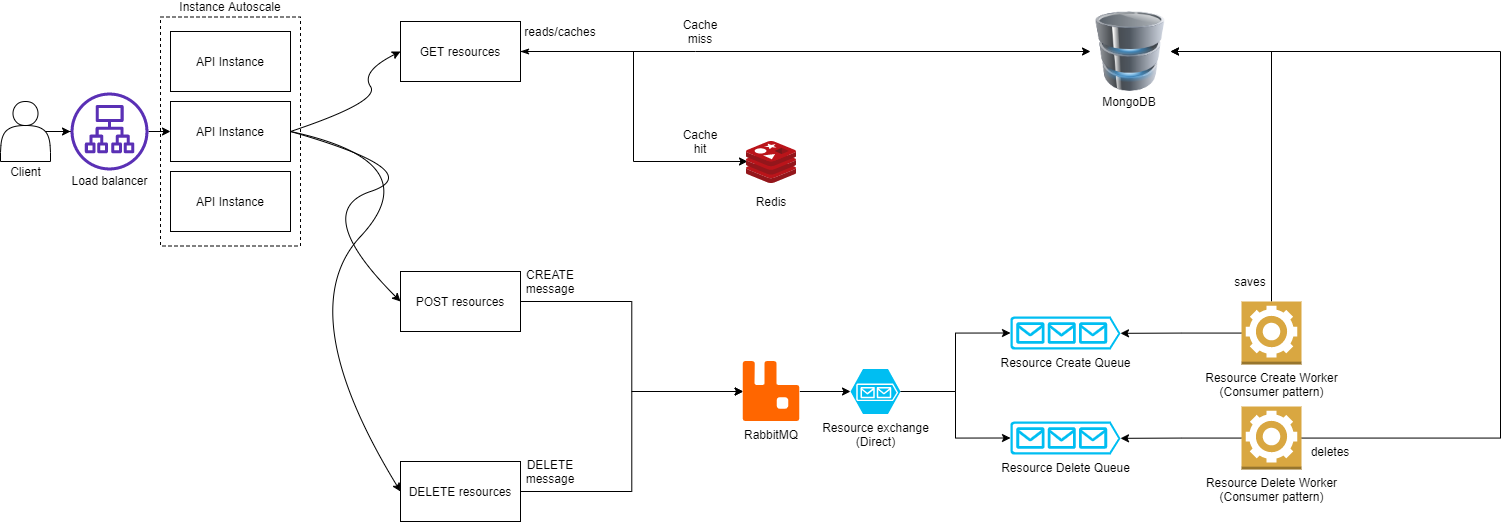

The diagram above was exported from draw.io. Its source (the exported page's mxGraphModel, read from the mxfile embedded in the PNG):
<mxGraphModel dx="1240" dy="643" grid="1" gridSize="10" guides="1" tooltips="1" connect="1" arrows="1" fold="1" page="1" pageScale="1" pageWidth="827" pageHeight="1169" math="0" shadow="0">
  <root>
    <mxCell id="0" />
    <mxCell id="1" parent="0" />
    <mxCell id="WS7A-ySfcPfWkIly-H7l-61" value="Instance Autoscale&lt;br&gt;" style="rounded=0;whiteSpace=wrap;html=1;dashed=1;labelPosition=center;verticalLabelPosition=top;align=center;verticalAlign=bottom;" vertex="1" parent="1">
      <mxGeometry x="160" y="25.5" width="140" height="229" as="geometry" />
    </mxCell>
    <mxCell id="WS7A-ySfcPfWkIly-H7l-6" value="" style="group" vertex="1" connectable="0" parent="1">
      <mxGeometry y="110" width="50" height="80" as="geometry" />
    </mxCell>
    <mxCell id="WS7A-ySfcPfWkIly-H7l-4" value="" style="shape=actor;whiteSpace=wrap;html=1;" vertex="1" parent="WS7A-ySfcPfWkIly-H7l-6">
      <mxGeometry width="50" height="60" as="geometry" />
    </mxCell>
    <mxCell id="WS7A-ySfcPfWkIly-H7l-5" value="Client" style="text;html=1;align=center;verticalAlign=middle;resizable=0;points=[];autosize=1;strokeColor=none;" vertex="1" parent="WS7A-ySfcPfWkIly-H7l-6">
      <mxGeometry y="60" width="50" height="20" as="geometry" />
    </mxCell>
    <mxCell id="WS7A-ySfcPfWkIly-H7l-13" value="API Instance" style="rounded=0;whiteSpace=wrap;html=1;" vertex="1" parent="1">
      <mxGeometry x="170" y="110" width="120" height="60" as="geometry" />
    </mxCell>
    <mxCell id="WS7A-ySfcPfWkIly-H7l-24" style="edgeStyle=orthogonalEdgeStyle;rounded=0;orthogonalLoop=1;jettySize=auto;html=1;entryX=0;entryY=0.5;entryDx=0;entryDy=0;" edge="1" parent="1" source="WS7A-ySfcPfWkIly-H7l-15" target="WS7A-ySfcPfWkIly-H7l-21">
      <mxGeometry relative="1" as="geometry">
        <Array as="points">
          <mxPoint x="695" y="60" />
        </Array>
      </mxGeometry>
    </mxCell>
    <mxCell id="WS7A-ySfcPfWkIly-H7l-26" style="edgeStyle=orthogonalEdgeStyle;rounded=0;orthogonalLoop=1;jettySize=auto;html=1;entryX=0.02;entryY=0.476;entryDx=0;entryDy=0;entryPerimeter=0;startArrow=classicThin;startFill=1;" edge="1" parent="1" source="WS7A-ySfcPfWkIly-H7l-15" target="WS7A-ySfcPfWkIly-H7l-18">
      <mxGeometry relative="1" as="geometry" />
    </mxCell>
    <mxCell id="WS7A-ySfcPfWkIly-H7l-15" value="GET resources" style="rounded=0;whiteSpace=wrap;html=1;" vertex="1" parent="1">
      <mxGeometry x="400" y="30" width="120" height="60" as="geometry" />
    </mxCell>
    <mxCell id="WS7A-ySfcPfWkIly-H7l-17" value="" style="curved=1;endArrow=classic;html=1;exitX=1;exitY=0.5;exitDx=0;exitDy=0;entryX=0;entryY=0.5;entryDx=0;entryDy=0;" edge="1" parent="1" source="WS7A-ySfcPfWkIly-H7l-13" target="WS7A-ySfcPfWkIly-H7l-15">
      <mxGeometry width="50" height="50" relative="1" as="geometry">
        <mxPoint x="390" y="160" as="sourcePoint" />
        <mxPoint x="440" y="110" as="targetPoint" />
        <Array as="points">
          <mxPoint x="380" y="110" />
          <mxPoint x="360" y="80" />
        </Array>
      </mxGeometry>
    </mxCell>
    <mxCell id="WS7A-ySfcPfWkIly-H7l-20" value="" style="group" vertex="1" connectable="0" parent="1">
      <mxGeometry x="746" y="150" width="50" height="70" as="geometry" />
    </mxCell>
    <mxCell id="WS7A-ySfcPfWkIly-H7l-18" value="" style="aspect=fixed;html=1;points=[];align=center;image;fontSize=12;image=img/lib/mscae/Cache_Redis_Product.svg;" vertex="1" parent="WS7A-ySfcPfWkIly-H7l-20">
      <mxGeometry width="50" height="42" as="geometry" />
    </mxCell>
    <mxCell id="WS7A-ySfcPfWkIly-H7l-19" value="Redis" style="text;html=1;strokeColor=none;fillColor=none;align=center;verticalAlign=middle;whiteSpace=wrap;rounded=0;" vertex="1" parent="WS7A-ySfcPfWkIly-H7l-20">
      <mxGeometry x="5" y="50" width="40" height="20" as="geometry" />
    </mxCell>
    <mxCell id="WS7A-ySfcPfWkIly-H7l-23" value="" style="group" vertex="1" connectable="0" parent="1">
      <mxGeometry x="1090" y="20" width="80" height="100" as="geometry" />
    </mxCell>
    <mxCell id="WS7A-ySfcPfWkIly-H7l-21" value="" style="image;html=1;image=img/lib/clip_art/computers/Database_128x128.png" vertex="1" parent="WS7A-ySfcPfWkIly-H7l-23">
      <mxGeometry width="80" height="80" as="geometry" />
    </mxCell>
    <mxCell id="WS7A-ySfcPfWkIly-H7l-22" value="MongoDB" style="text;html=1;strokeColor=none;fillColor=none;align=center;verticalAlign=middle;whiteSpace=wrap;rounded=0;" vertex="1" parent="WS7A-ySfcPfWkIly-H7l-23">
      <mxGeometry x="9" y="80" width="60" height="20" as="geometry" />
    </mxCell>
    <mxCell id="WS7A-ySfcPfWkIly-H7l-25" value="Cache miss" style="text;html=1;strokeColor=none;fillColor=none;align=center;verticalAlign=middle;whiteSpace=wrap;rounded=0;" vertex="1" parent="1">
      <mxGeometry x="680" y="30" width="40" height="20" as="geometry" />
    </mxCell>
    <mxCell id="WS7A-ySfcPfWkIly-H7l-27" value="Cache hit" style="text;html=1;strokeColor=none;fillColor=none;align=center;verticalAlign=middle;whiteSpace=wrap;rounded=0;" vertex="1" parent="1">
      <mxGeometry x="680" y="140" width="40" height="20" as="geometry" />
    </mxCell>
    <mxCell id="WS7A-ySfcPfWkIly-H7l-28" value="reads/caches" style="text;html=1;strokeColor=none;fillColor=none;align=center;verticalAlign=middle;whiteSpace=wrap;rounded=0;" vertex="1" parent="1">
      <mxGeometry x="540" y="30" width="40" height="20" as="geometry" />
    </mxCell>
    <mxCell id="WS7A-ySfcPfWkIly-H7l-35" style="edgeStyle=orthogonalEdgeStyle;rounded=0;orthogonalLoop=1;jettySize=auto;html=1;entryX=0;entryY=0.5;entryDx=0;entryDy=0;startArrow=none;startFill=0;" edge="1" parent="1" source="WS7A-ySfcPfWkIly-H7l-29" target="WS7A-ySfcPfWkIly-H7l-34">
      <mxGeometry relative="1" as="geometry" />
    </mxCell>
    <mxCell id="WS7A-ySfcPfWkIly-H7l-29" value="POST resources" style="rounded=0;whiteSpace=wrap;html=1;" vertex="1" parent="1">
      <mxGeometry x="400" y="280" width="120" height="60" as="geometry" />
    </mxCell>
    <mxCell id="WS7A-ySfcPfWkIly-H7l-36" style="edgeStyle=orthogonalEdgeStyle;rounded=0;orthogonalLoop=1;jettySize=auto;html=1;entryX=0;entryY=0.5;entryDx=0;entryDy=0;startArrow=none;startFill=0;" edge="1" parent="1" source="WS7A-ySfcPfWkIly-H7l-30" target="WS7A-ySfcPfWkIly-H7l-34">
      <mxGeometry relative="1" as="geometry" />
    </mxCell>
    <mxCell id="WS7A-ySfcPfWkIly-H7l-30" value="DELETE resources" style="rounded=0;whiteSpace=wrap;html=1;" vertex="1" parent="1">
      <mxGeometry x="400" y="470" width="120" height="60" as="geometry" />
    </mxCell>
    <mxCell id="WS7A-ySfcPfWkIly-H7l-31" value="" style="curved=1;endArrow=classic;html=1;exitX=1;exitY=0.5;exitDx=0;exitDy=0;entryX=0;entryY=0.5;entryDx=0;entryDy=0;" edge="1" parent="1" source="WS7A-ySfcPfWkIly-H7l-13" target="WS7A-ySfcPfWkIly-H7l-29">
      <mxGeometry width="50" height="50" relative="1" as="geometry">
        <mxPoint x="430" y="260" as="sourcePoint" />
        <mxPoint x="480" y="210" as="targetPoint" />
        <Array as="points">
          <mxPoint x="430" y="180" />
          <mxPoint x="310" y="220" />
        </Array>
      </mxGeometry>
    </mxCell>
    <mxCell id="WS7A-ySfcPfWkIly-H7l-32" value="" style="curved=1;endArrow=classic;html=1;entryX=0;entryY=0.5;entryDx=0;entryDy=0;exitX=1;exitY=0.5;exitDx=0;exitDy=0;" edge="1" parent="1" source="WS7A-ySfcPfWkIly-H7l-13" target="WS7A-ySfcPfWkIly-H7l-30">
      <mxGeometry width="50" height="50" relative="1" as="geometry">
        <mxPoint x="350" y="230" as="sourcePoint" />
        <mxPoint x="480" y="210" as="targetPoint" />
        <Array as="points">
          <mxPoint x="430" y="170" />
          <mxPoint x="290" y="320" />
        </Array>
      </mxGeometry>
    </mxCell>
    <mxCell id="WS7A-ySfcPfWkIly-H7l-43" style="edgeStyle=orthogonalEdgeStyle;rounded=0;orthogonalLoop=1;jettySize=auto;html=1;entryX=0;entryY=0.5;entryDx=0;entryDy=0;entryPerimeter=0;startArrow=none;startFill=0;" edge="1" parent="1" source="WS7A-ySfcPfWkIly-H7l-34" target="WS7A-ySfcPfWkIly-H7l-42">
      <mxGeometry relative="1" as="geometry" />
    </mxCell>
    <mxCell id="WS7A-ySfcPfWkIly-H7l-34" value="RabbitMQ" style="shape=image;verticalLabelPosition=bottom;labelBackgroundColor=#ffffff;verticalAlign=top;aspect=fixed;imageAspect=0;image=https://assets.zabbix.com/img/brands/rabbitmq.svg;" vertex="1" parent="1">
      <mxGeometry x="742.6800000000001" y="370" width="56.65" height="60" as="geometry" />
    </mxCell>
    <mxCell id="WS7A-ySfcPfWkIly-H7l-37" value="CREATE message" style="text;html=1;strokeColor=none;fillColor=none;align=center;verticalAlign=middle;whiteSpace=wrap;rounded=0;" vertex="1" parent="1">
      <mxGeometry x="530" y="280" width="40" height="20" as="geometry" />
    </mxCell>
    <mxCell id="WS7A-ySfcPfWkIly-H7l-38" value="DELETE message" style="text;html=1;strokeColor=none;fillColor=none;align=center;verticalAlign=middle;whiteSpace=wrap;rounded=0;" vertex="1" parent="1">
      <mxGeometry x="530" y="470" width="40" height="20" as="geometry" />
    </mxCell>
    <mxCell id="WS7A-ySfcPfWkIly-H7l-39" value="Resource Create Queue" style="verticalLabelPosition=bottom;html=1;verticalAlign=top;align=center;strokeColor=none;fillColor=#00BEF2;shape=mxgraph.azure.queue_generic;pointerEvents=1;" vertex="1" parent="1">
      <mxGeometry x="1010" y="325" width="110" height="33" as="geometry" />
    </mxCell>
    <mxCell id="WS7A-ySfcPfWkIly-H7l-41" value="Resource Delete Queue" style="verticalLabelPosition=bottom;html=1;verticalAlign=top;align=center;strokeColor=none;fillColor=#00BEF2;shape=mxgraph.azure.queue_generic;pointerEvents=1;" vertex="1" parent="1">
      <mxGeometry x="1010" y="430" width="110" height="33" as="geometry" />
    </mxCell>
    <mxCell id="WS7A-ySfcPfWkIly-H7l-44" style="edgeStyle=orthogonalEdgeStyle;rounded=0;orthogonalLoop=1;jettySize=auto;html=1;entryX=0;entryY=0.5;entryDx=0;entryDy=0;entryPerimeter=0;startArrow=none;startFill=0;" edge="1" parent="1" source="WS7A-ySfcPfWkIly-H7l-42" target="WS7A-ySfcPfWkIly-H7l-41">
      <mxGeometry relative="1" as="geometry" />
    </mxCell>
    <mxCell id="WS7A-ySfcPfWkIly-H7l-45" style="edgeStyle=orthogonalEdgeStyle;rounded=0;orthogonalLoop=1;jettySize=auto;html=1;entryX=0;entryY=0.5;entryDx=0;entryDy=0;entryPerimeter=0;startArrow=none;startFill=0;" edge="1" parent="1" source="WS7A-ySfcPfWkIly-H7l-42" target="WS7A-ySfcPfWkIly-H7l-39">
      <mxGeometry relative="1" as="geometry" />
    </mxCell>
    <mxCell id="WS7A-ySfcPfWkIly-H7l-42" value="Resource exchange&lt;br&gt;(Direct)" style="verticalLabelPosition=bottom;html=1;verticalAlign=top;align=center;strokeColor=none;fillColor=#00BEF2;shape=mxgraph.azure.storage_queue;" vertex="1" parent="1">
      <mxGeometry x="850" y="377.5" width="50" height="45" as="geometry" />
    </mxCell>
    <mxCell id="WS7A-ySfcPfWkIly-H7l-49" style="edgeStyle=orthogonalEdgeStyle;rounded=0;orthogonalLoop=1;jettySize=auto;html=1;entryX=1;entryY=0.51;entryDx=0;entryDy=0;entryPerimeter=0;startArrow=none;startFill=0;" edge="1" parent="1" source="WS7A-ySfcPfWkIly-H7l-46" target="WS7A-ySfcPfWkIly-H7l-39">
      <mxGeometry relative="1" as="geometry" />
    </mxCell>
    <mxCell id="WS7A-ySfcPfWkIly-H7l-52" style="edgeStyle=orthogonalEdgeStyle;rounded=0;orthogonalLoop=1;jettySize=auto;html=1;startArrow=none;startFill=0;entryX=1;entryY=0.5;entryDx=0;entryDy=0;" edge="1" parent="1" source="WS7A-ySfcPfWkIly-H7l-46" target="WS7A-ySfcPfWkIly-H7l-21">
      <mxGeometry relative="1" as="geometry">
        <mxPoint x="1271" y="40" as="targetPoint" />
        <Array as="points">
          <mxPoint x="1271" y="60" />
        </Array>
      </mxGeometry>
    </mxCell>
    <mxCell id="WS7A-ySfcPfWkIly-H7l-46" value="Resource Create Worker&lt;br&gt;(Consumer pattern)" style="outlineConnect=0;dashed=0;verticalLabelPosition=bottom;verticalAlign=top;align=center;html=1;shape=mxgraph.aws3.worker;fillColor=#D9A741;gradientColor=none;" vertex="1" parent="1">
      <mxGeometry x="1241" y="310" width="60" height="63" as="geometry" />
    </mxCell>
    <mxCell id="WS7A-ySfcPfWkIly-H7l-51" style="edgeStyle=orthogonalEdgeStyle;rounded=0;orthogonalLoop=1;jettySize=auto;html=1;entryX=1;entryY=0.51;entryDx=0;entryDy=0;entryPerimeter=0;startArrow=none;startFill=0;" edge="1" parent="1" source="WS7A-ySfcPfWkIly-H7l-50" target="WS7A-ySfcPfWkIly-H7l-41">
      <mxGeometry relative="1" as="geometry" />
    </mxCell>
    <mxCell id="WS7A-ySfcPfWkIly-H7l-53" style="edgeStyle=orthogonalEdgeStyle;rounded=0;orthogonalLoop=1;jettySize=auto;html=1;entryX=1;entryY=0.5;entryDx=0;entryDy=0;startArrow=none;startFill=0;" edge="1" parent="1" source="WS7A-ySfcPfWkIly-H7l-50" target="WS7A-ySfcPfWkIly-H7l-21">
      <mxGeometry relative="1" as="geometry">
        <Array as="points">
          <mxPoint x="1500" y="447" />
          <mxPoint x="1500" y="60" />
        </Array>
      </mxGeometry>
    </mxCell>
    <mxCell id="WS7A-ySfcPfWkIly-H7l-50" value="Resource Delete&amp;nbsp;Worker&lt;br&gt;(Consumer pattern)" style="outlineConnect=0;dashed=0;verticalLabelPosition=bottom;verticalAlign=top;align=center;html=1;shape=mxgraph.aws3.worker;fillColor=#D9A741;gradientColor=none;" vertex="1" parent="1">
      <mxGeometry x="1241" y="415" width="60" height="63" as="geometry" />
    </mxCell>
    <mxCell id="WS7A-ySfcPfWkIly-H7l-54" value="saves" style="text;html=1;strokeColor=none;fillColor=none;align=center;verticalAlign=middle;whiteSpace=wrap;rounded=0;" vertex="1" parent="1">
      <mxGeometry x="1230" y="280" width="40" height="20" as="geometry" />
    </mxCell>
    <mxCell id="WS7A-ySfcPfWkIly-H7l-55" value="deletes" style="text;html=1;strokeColor=none;fillColor=none;align=center;verticalAlign=middle;whiteSpace=wrap;rounded=0;" vertex="1" parent="1">
      <mxGeometry x="1310" y="450" width="40" height="20" as="geometry" />
    </mxCell>
    <mxCell id="WS7A-ySfcPfWkIly-H7l-60" style="edgeStyle=orthogonalEdgeStyle;rounded=0;orthogonalLoop=1;jettySize=auto;html=1;startArrow=none;startFill=0;" edge="1" parent="1" source="WS7A-ySfcPfWkIly-H7l-56" target="WS7A-ySfcPfWkIly-H7l-13">
      <mxGeometry relative="1" as="geometry" />
    </mxCell>
    <mxCell id="WS7A-ySfcPfWkIly-H7l-56" value="" style="outlineConnect=0;fontColor=#232F3E;gradientColor=none;fillColor=#5A30B5;strokeColor=none;dashed=0;verticalLabelPosition=bottom;verticalAlign=top;align=center;html=1;fontSize=12;fontStyle=0;aspect=fixed;pointerEvents=1;shape=mxgraph.aws4.application_load_balancer;" vertex="1" parent="1">
      <mxGeometry x="70" y="101" width="78" height="78" as="geometry" />
    </mxCell>
    <mxCell id="WS7A-ySfcPfWkIly-H7l-58" value="Load balancer" style="text;html=1;align=center;verticalAlign=middle;resizable=0;points=[];autosize=1;strokeColor=none;" vertex="1" parent="1">
      <mxGeometry x="64" y="179" width="90" height="20" as="geometry" />
    </mxCell>
    <mxCell id="WS7A-ySfcPfWkIly-H7l-59" style="edgeStyle=orthogonalEdgeStyle;rounded=0;orthogonalLoop=1;jettySize=auto;html=1;exitX=0.9;exitY=0.5;exitDx=0;exitDy=0;exitPerimeter=0;startArrow=none;startFill=0;" edge="1" parent="1" source="WS7A-ySfcPfWkIly-H7l-4" target="WS7A-ySfcPfWkIly-H7l-56">
      <mxGeometry relative="1" as="geometry" />
    </mxCell>
    <mxCell id="WS7A-ySfcPfWkIly-H7l-62" value="API Instance" style="rounded=0;whiteSpace=wrap;html=1;" vertex="1" parent="1">
      <mxGeometry x="170" y="180" width="120" height="60" as="geometry" />
    </mxCell>
    <mxCell id="WS7A-ySfcPfWkIly-H7l-63" value="API Instance" style="rounded=0;whiteSpace=wrap;html=1;" vertex="1" parent="1">
      <mxGeometry x="170" y="40" width="120" height="60" as="geometry" />
    </mxCell>
  </root>
</mxGraphModel>